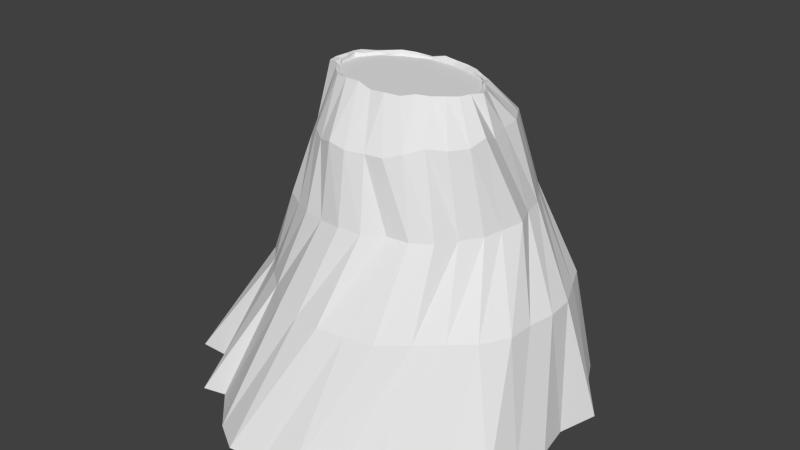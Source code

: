 # Source: plateaus_plateau_2.blend  (saved by Blender 2.70.0; exported with 4.5.12 LTS)
import bpy
from mathutils import Matrix  # noqa: F401  (used for matrix-valued properties, if any)

bpy.ops.wm.read_factory_settings(use_empty=True)
scene = bpy.context.scene
scene.name = 'Scene'

# ---- collections
col_collection_1 = bpy.data.collections.new('Collection 1'); scene.collection.children.link(col_collection_1)

# ---- world
world_world = bpy.data.worlds.new('World'); scene.world = world_world
world_world.color = (0.05088, 0.05088, 0.05088)
world_world.use_sun_shadow = False
world_world.sun_shadow_jitter_overblur = 0.0
world_world.cycles.sampling_method = 'MANUAL'
world_world.cycles.sample_map_resolution = 256

# ---- meshes
me_cylinder_001 = bpy.data.meshes.new('Cylinder.001')
me_cylinder_001.from_pydata([(0.1309, 1.585, -0.6523), (-0.0007013, 0.8886, 0.561), (0.4545, 1.48, -0.6138), (0.2495, 0.8612, 0.5383), (0.734, 1.514, -0.4816), (0.5091, 0.812, 0.5368), (1.04, 1.297, -0.5037), (0.7232, 0.7371, 0.5332), (1.235, 1.179, -0.4186), (0.9215, 0.6288, 0.508), (1.396, 0.9187, -0.3186), (1.126, 0.5017, 0.5149), (1.558, 0.636, -0.3394), (1.171, 0.335, 0.5194), (1.563, 0.3198, -0.3745), (1.316, 0.1785, 0.489), (1.635, -0.0008182, -0.4767), (1.393, -0.001837, 0.5035), (1.7, -0.3355, -0.252), (1.294, -0.1793, 0.5213), (1.654, -0.6511, -0.3758), (1.219, -0.3535, 0.5165), (1.479, -0.9482, -0.3589), (1.088, -0.5008, 0.5334), (1.245, -1.16, -0.2989), (0.915, -0.6323, 0.5312), (1.022, -1.392, -0.4086), (0.7273, -0.7405, 0.56), (0.7605, -1.53, -0.5246), (0.5335, -0.8588, 0.5022), (0.4562, -1.568, -0.5302), (0.2744, -0.9132, 0.5159), (0.1317, -1.639, -0.5375), (0.0107, -0.909, 0.4855), (-0.1945, -1.6, -0.4771), (-0.252, -0.8761, 0.5843), (-0.4919, -1.464, -0.6114), (-0.5138, -0.8521, 0.5614), (-0.7858, -1.25, -0.5674), (-0.7648, -0.777, 0.5258), (-1.03, -1.101, -0.86), (-0.9405, -0.6188, 0.5277), (-1.169, -0.904, -0.989), (-1.048, -0.4782, 0.5503), (-1.278, -0.602, -0.8551), (-1.302, -0.3606, 0.5309), (-1.429, -0.316, -0.9117), (-1.348, -0.1849, 0.5285), (-1.452, -0.01753, -1.016), (-1.258, -0.01352, 0.5796), (-1.335, 0.3074, -1.272), (-1.31, 0.1834, 0.5416), (-1.374, 0.5699, -0.9818), (-1.271, 0.3267, 0.5344), (-1.247, 0.9415, -0.8775), (-1.105, 0.4847, 0.5041), (-0.9812, 1.011, -0.9774), (-0.9916, 0.6047, 0.4952), (-0.731, 1.172, -0.892), (-0.7468, 0.7278, 0.5362), (-0.464, 1.384, -0.8883), (-0.5119, 0.8049, 0.5217), (-0.1695, 1.551, -0.7611), (-0.2694, 0.9023, 0.458), (-0.2704, 1.923, -2.273), (0.1228, 1.951, -2.273), (0.4974, 1.955, -2.273), (0.8532, 1.856, -2.283), (1.2, 1.681, -2.29), (1.497, 1.447, -2.307), (1.709, 1.144, -2.308), (1.913, 0.8076, -2.296), (1.996, 0.427, -2.302), (2.137, 0.0651, -2.283), (2.042, -0.3365, -2.305), (1.956, -0.6467, -2.332), (1.75, -1.0, -2.308), (1.581, -1.35, -2.283), (1.275, -1.558, -2.259), (0.9096, -1.616, -2.253), (0.5986, -1.839, -2.225), (0.2199, -1.898, -2.204), (-0.1761, -1.839, -2.246), (-0.5263, -1.788, -2.211), (-0.8582, -1.615, -2.264), (-1.17, -1.445, -2.232), (-1.398, -1.121, -2.365), (-1.574, -0.7834, -2.371), (-1.725, -0.4388, -2.395), (-1.768, -0.08345, -2.293), (-1.754, 0.3078, -2.336), (-1.657, 0.7038, -2.377), (-1.5, 1.029, -2.352), (-1.257, 1.322, -2.332), (-0.9677, 1.561, -2.285), (-0.6383, 1.785, -2.273), (0.3244, 2.401, -4.26), (0.7986, 2.427, -4.255), (1.248, 2.312, -4.255), (1.662, 2.093, -4.255), (2.035, 1.721, -4.255), (2.366, 1.394, -4.255), (2.547, 0.9818, -4.255), (2.768, 0.4871, -4.255), (2.802, 0.005679, -4.255), (2.717, -0.4678, -4.255), (2.695, -0.9181, -4.255), (2.429, -1.364, -4.255), (2.076, -1.675, -4.255), (1.714, -2.013, -4.255), (1.285, -2.362, -4.255), (0.8038, -2.457, -4.255), (0.3303, -2.551, -4.255), (-0.1365, -2.47, -4.255), (-0.586, -2.388, -4.255), (-1.002, -2.042, -4.256), (-1.371, -1.747, -4.257), (-1.668, -1.423, -4.257), (-1.966, -1.126, -4.274), (-2.143, -0.5526, -4.305), (-2.2, -0.08497, -4.463), (-2.116, 0.4599, -4.456), (-1.987, 0.9268, -4.501), (-1.743, 1.357, -4.409), (-1.444, 1.724, -4.331), (-1.144, 2.058, -4.359), (-0.7414, 2.305, -4.363), (-0.1925, 2.462, -4.294), (-0.1, 3.1, -7.285), (0.6, 3.4, -7.285), (1.1, 3.1, -7.285), (1.6, 2.7, -7.285), (2.1, 2.3, -7.285), (2.5, 1.9, -7.285), (2.9, 1.1, -7.285), (3.3, 0.7, -7.285), (3.1, 0.0, -7.285), (3.2, -0.6, -7.285), (3.1, -1.2, -7.285), (3.0, -1.8, -7.285), (2.5, -2.2, -7.285), (1.8, -2.9, -7.285), (1.2, -3.1, -7.285), (0.6, -3.5, -7.285), (0.0, -3.5, -7.285), (-0.6, -3.6, -7.285), (-1.1, -3.3, -7.285), (-1.7, -2.7, -7.285), (-2.1, -2.8, -7.285), (-2.6, -1.9, -7.285), (-3.1, -1.9, -7.285), (-3.2, -1.0, -7.285), (-3.4, 0.0, -7.285), (-3.5, 0.5, -7.285), (-3.0, 1.2, -7.285), (-2.8, 1.7, -7.285), (-2.5, 2.3, -7.285), (-2.3, 2.8, -7.285), (-1.4, 2.9, -7.285), (-0.7, 3.0, -7.285), (-0.0006055, 0.8509, 0.4967), (0.2454, 0.8469, 0.4986), (0.5007, 0.7984, 0.5042), (0.7037, 0.7169, 0.5068), (0.8873, 0.605, 0.4656), (1.06, 0.4716, 0.4821), (1.135, 0.3244, 0.49), (1.241, 0.1678, 0.4808), (1.284, -0.002359, 0.4418), (1.267, -0.1757, 0.4628), (1.18, -0.3424, 0.4925), (1.078, -0.496, 0.5241), (0.9116, -0.63, 0.4843), (0.7229, -0.7361, 0.5562), (0.5067, -0.8159, 0.4495), (0.2585, -0.8604, 0.463), (0.0105, -0.8895, 0.4585), (-0.2413, -0.8394, 0.5249), (-0.4854, -0.8055, 0.4976), (-0.7064, -0.7184, 0.4872), (-0.9018, -0.5938, 0.5193), (-1.027, -0.4687, 0.5329), (-1.218, -0.3379, 0.5126), (-1.233, -0.1699, 0.5096), (-1.236, -0.01343, 0.5347), (-1.259, 0.1759, 0.5193), (-1.166, 0.299, 0.4832), (-1.067, 0.4677, 0.4941), (-0.9338, 0.569, 0.4397), (-0.7162, 0.6977, 0.4803), (-0.492, 0.7733, 0.483), (-0.2566, 0.8592, 0.4605), (0.0001538, 0.8402, 0.4132), (0.2281, 0.8402, 0.4132), (0.456, 0.7636, 0.4132), (0.6839, 0.6871, 0.4132), (0.9119, 0.6106, 0.4132), (1.026, 0.4575, 0.4132), (1.14, 0.3045, 0.4132), (1.254, 0.1514, 0.4132), (1.254, -0.00164, 0.4132), (1.254, -0.1547, 0.4132), (1.14, -0.3078, 0.4132), (1.026, -0.4608, 0.4132), (0.9119, -0.6139, 0.4132), (0.6839, -0.6904, 0.4132), (0.456, -0.7669, 0.4132), (0.2281, -0.8435, 0.4132), (0.0001538, -0.8435, 0.4132), (-0.2278, -0.8435, 0.4132), (-0.4557, -0.7669, 0.4132), (-0.6836, -0.6904, 0.4132), (-0.9115, -0.6139, 0.4132), (-1.026, -0.4608, 0.4132), (-1.139, -0.3078, 0.4132), (-1.253, -0.1547, 0.4132), (-1.253, -0.00164, 0.4132), (-1.253, 0.1514, 0.4132), (-1.139, 0.3045, 0.4132), (-1.026, 0.4575, 0.4132), (-0.9115, 0.5341, 0.4132), (-0.6836, 0.6871, 0.4132), (-0.4557, 0.7636, 0.4132), (-0.2278, 0.8402, 0.4132), (0.0001538, -0.004031, 0.4132)], [], [(0, 1, 3, 2), (2, 3, 5, 4), (4, 5, 7, 6), (6, 7, 9, 8), (8, 9, 11, 10), (10, 11, 13, 12), (12, 13, 15, 14), (14, 15, 17, 16), (16, 17, 19, 18), (18, 19, 21, 20), (20, 21, 23, 22), (22, 23, 25, 24), (24, 25, 27, 26), (26, 27, 29, 28), (28, 29, 31, 30), (30, 31, 33, 32), (32, 33, 35, 34), (34, 35, 37, 36), (36, 37, 39, 38), (38, 39, 41, 40), (40, 41, 43, 42), (42, 43, 45, 44), (44, 45, 47, 46), (46, 47, 49, 48), (48, 49, 51, 50), (50, 51, 53, 52), (52, 53, 55, 54), (54, 55, 57, 56), (56, 57, 59, 58), (58, 59, 61, 60), (57, 55, 187, 188), (62, 63, 1, 0), (60, 61, 63, 62), (50, 52, 90, 89), (88, 89, 121, 120), (6, 8, 68, 67), (28, 30, 79, 78), (56, 58, 93, 92), (34, 36, 82, 81), (12, 14, 71, 70), (62, 0, 64, 95), (40, 42, 85, 84), (18, 20, 74, 73), (46, 48, 88, 87), (2, 4, 66, 65), (24, 26, 77, 76), (52, 54, 91, 90), (8, 10, 69, 68), (30, 32, 80, 79), (58, 60, 94, 93), (36, 38, 83, 82), (0, 2, 65, 64), (14, 16, 72, 71), (42, 44, 86, 85), (20, 22, 75, 74), (48, 50, 89, 88), (4, 6, 67, 66), (26, 28, 78, 77), (54, 56, 92, 91), (32, 34, 81, 80), (10, 12, 70, 69), (60, 62, 95, 94), (38, 40, 84, 83), (16, 18, 73, 72), (44, 46, 87, 86), (22, 24, 76, 75), (122, 123, 155, 154), (66, 67, 99, 98), (77, 78, 110, 109), (86, 87, 119, 118), (64, 65, 97, 96), (75, 76, 108, 107), (95, 64, 96, 127), (84, 85, 117, 116), (73, 74, 106, 105), (93, 94, 126, 125), (82, 83, 115, 114), (71, 72, 104, 103), (91, 92, 124, 123), (80, 81, 113, 112), (69, 70, 102, 101), (89, 90, 122, 121), (67, 68, 100, 99), (78, 79, 111, 110), (87, 88, 120, 119), (65, 66, 98, 97), (76, 77, 109, 108), (85, 86, 118, 117), (74, 75, 107, 106), (94, 95, 127, 126), (83, 84, 116, 115), (72, 73, 105, 104), (92, 93, 125, 124), (81, 82, 114, 113), (70, 71, 103, 102), (90, 91, 123, 122), (68, 69, 101, 100), (79, 80, 112, 111), (128, 129, 130, 131, 132, 133, 134, 135, 136, 137, 138, 139, 140, 141, 142, 143, 144, 145, 146, 147, 148, 149, 150, 151, 152, 153, 154, 155, 156, 157, 158, 159), (100, 101, 133, 132), (111, 112, 144, 143), (120, 121, 153, 152), (98, 99, 131, 130), (109, 110, 142, 141), (118, 119, 151, 150), (96, 97, 129, 128), (107, 108, 140, 139), (127, 96, 128, 159), (116, 117, 149, 148), (105, 106, 138, 137), (125, 126, 158, 157), (114, 115, 147, 146), (103, 104, 136, 135), (123, 124, 156, 155), (112, 113, 145, 144), (101, 102, 134, 133), (121, 122, 154, 153), (99, 100, 132, 131), (110, 111, 143, 142), (119, 120, 152, 151), (97, 98, 130, 129), (108, 109, 141, 140), (117, 118, 150, 149), (106, 107, 139, 138), (126, 127, 159, 158), (115, 116, 148, 147), (104, 105, 137, 136), (124, 125, 157, 156), (113, 114, 146, 145), (102, 103, 135, 134), (35, 33, 176, 177), (13, 11, 165, 166), (63, 61, 190, 191), (41, 39, 179, 180), (19, 17, 168, 169), (47, 45, 182, 183), (25, 23, 171, 172), (53, 51, 185, 186), (9, 7, 163, 164), (31, 29, 174, 175), (59, 57, 188, 189), (37, 35, 177, 178), (15, 13, 166, 167), (1, 63, 191, 160), (43, 41, 180, 181), (21, 19, 169, 170), (49, 47, 183, 184), (5, 3, 161, 162), (27, 25, 172, 173), (55, 53, 186, 187), (11, 9, 164, 165), (33, 31, 175, 176), (61, 59, 189, 190), (39, 37, 178, 179), (3, 1, 160, 161), (17, 15, 167, 168), (45, 43, 181, 182), (23, 21, 170, 171), (51, 49, 184, 185), (7, 5, 162, 163), (29, 27, 173, 174), (187, 186, 218, 219), (165, 164, 196, 197), (176, 175, 207, 208), (185, 184, 216, 217), (163, 162, 194, 195), (174, 173, 205, 206), (183, 182, 214, 215), (161, 160, 192, 193), (172, 171, 203, 204), (160, 191, 223, 192), (181, 180, 212, 213), (170, 169, 201, 202), (190, 189, 221, 222), (179, 178, 210, 211), (168, 167, 199, 200), (188, 187, 219, 220), (177, 176, 208, 209), (166, 165, 197, 198), (186, 185, 217, 218), (164, 163, 195, 196), (175, 174, 206, 207), (184, 183, 215, 216), (162, 161, 193, 194), (173, 172, 204, 205), (182, 181, 213, 214), (171, 170, 202, 203), (191, 190, 222, 223), (180, 179, 211, 212), (169, 168, 200, 201), (189, 188, 220, 221), (178, 177, 209, 210), (167, 166, 198, 199), (221, 220, 224), (210, 209, 224), (199, 198, 224), (219, 218, 224), (197, 196, 224), (208, 207, 224), (217, 216, 224), (195, 194, 224), (206, 205, 224), (215, 214, 224), (193, 192, 224), (204, 203, 224), (192, 223, 224), (213, 212, 224), (202, 201, 224), (222, 221, 224), (211, 210, 224), (200, 199, 224), (220, 219, 224), (209, 208, 224), (198, 197, 224), (218, 217, 224), (196, 195, 224), (207, 206, 224), (216, 215, 224), (194, 193, 224), (205, 204, 224), (214, 213, 224), (203, 202, 224), (223, 222, 224), (212, 211, 224), (201, 200, 224)])
me_cylinder_001.use_remesh_preserve_volume = False
me_cylinder_001.use_remesh_preserve_attributes = False
me_cylinder_001.use_mirror_vertex_groups = False
me_cylinder_001.update()

# ---- objects
ob_cylinder = bpy.data.objects.new('Cylinder', me_cylinder_001)

# ---- transforms, parenting, visibility, modifiers, constraints
ob_cylinder.location = (0.0, 0.0, 0.0)
ob_cylinder.scale = (1.0, 1.0, 0.6726)
ob_cylinder.lineart.crease_threshold = 0.0

# ---- collection membership
col_collection_1.objects.link(ob_cylinder)

# ---- scene / render settings (as saved in the file)
scene.frame_start = 1; scene.frame_end = 250; scene.frame_set(1)
scene.render.engine = 'BLENDER_EEVEE_NEXT'
scene.render.resolution_percentage = 50
scene.render.dither_intensity = 0.0
scene.cycles.use_denoising = False
scene.cycles.samples = 10
scene.cycles.sampling_pattern = 'TABULATED_SOBOL'
scene.cycles.light_sampling_threshold = 0.0
scene.cycles.use_adaptive_sampling = False
scene.cycles.use_light_tree = False
scene.cycles.blur_glossy = 0.0
scene.cycles.volume_bounces = 1
scene.cycles.pixel_filter_type = 'GAUSSIAN'
scene.cycles.sample_clamp_indirect = 0.0
scene.view_settings.view_transform = 'Standard'
bpy.context.view_layer.update()

# ---- added for rendering (the .blend has no active camera and no usable light): camera, sun
cam_auto = bpy.data.cameras.new('AutoCamera')
cam_auto.lens = 50.0
cam_auto.sensor_width = 36.0
cam_auto.clip_end = 1000.0
ob_auto_camera = bpy.data.objects.new('AutoCamera', cam_auto)
scene.collection.objects.link(ob_auto_camera)
ob_auto_camera.location = (10.1719, -12.4263, 5.964)
ob_auto_camera.rotation_euler = (1.09748, -7.21219e-08, 0.694738)
scene.camera = ob_auto_camera
light_auto_sun = bpy.data.lights.new('AutoSun', 'SUN')
light_auto_sun.energy = 3.0
light_auto_sun.angle = 0.0523599
ob_auto_sun = bpy.data.objects.new('AutoSun', light_auto_sun)
scene.collection.objects.link(ob_auto_sun)
ob_auto_sun.rotation_euler = (0.872665, 0.174533, 0.523599)
bpy.context.view_layer.update()
